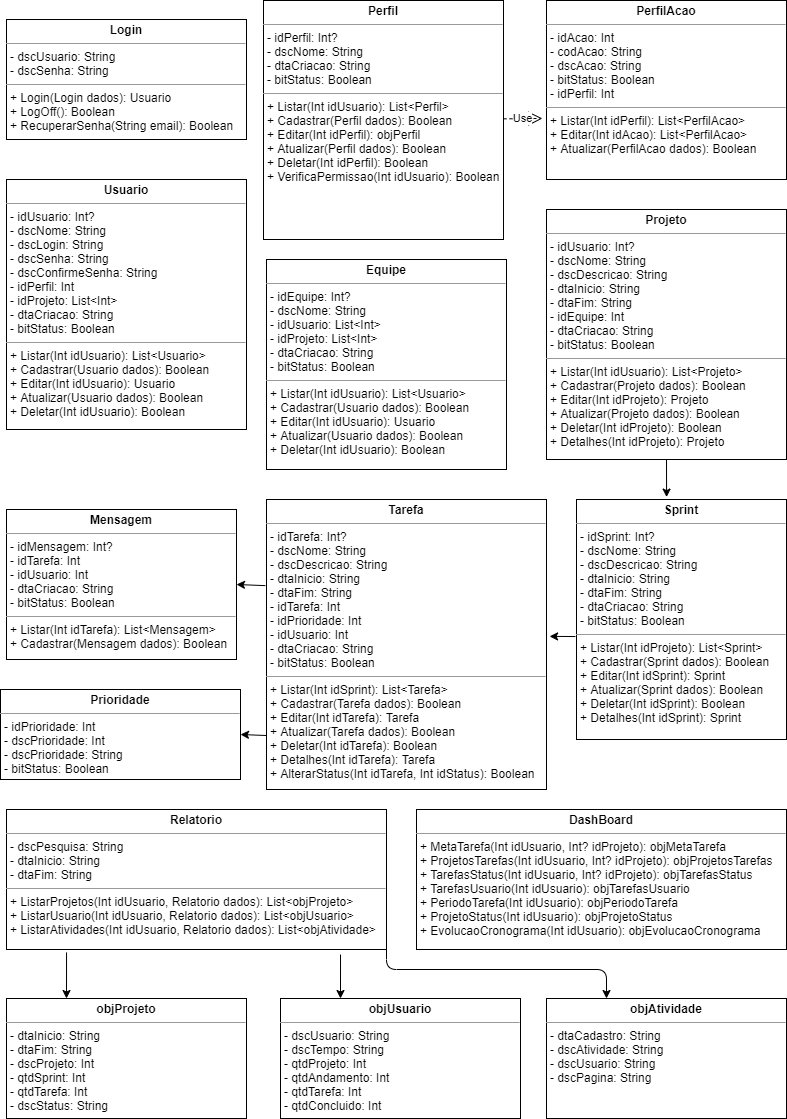

The diagram above was exported from draw.io. Its source (the exported page's mxGraphModel, read from the mxfile embedded in the PNG):
<mxGraphModel dx="1074" dy="800" grid="1" gridSize="10" guides="1" tooltips="1" connect="1" arrows="1" fold="1" page="1" pageScale="1" pageWidth="827" pageHeight="1169" math="0" shadow="0">
  <root>
    <mxCell id="0" />
    <mxCell id="1" parent="0" />
    <mxCell id="3" value="&lt;p style=&quot;margin: 0px ; margin-top: 4px ; text-align: center&quot;&gt;&lt;b&gt;Login&lt;/b&gt;&lt;/p&gt;&lt;hr size=&quot;1&quot;&gt;&lt;p style=&quot;margin: 0px ; margin-left: 4px&quot;&gt;- dscUsuario: String&lt;br&gt;- dscSenha: String&lt;br&gt;&lt;/p&gt;&lt;hr size=&quot;1&quot;&gt;&lt;p style=&quot;margin: 0px 0px 0px 4px&quot;&gt;+ Login(Login dados): Usuario&lt;br&gt;+ LogOff(): Boolean&lt;/p&gt;&lt;p style=&quot;margin: 0px 0px 0px 4px&quot;&gt;+ RecuperarSenha(String email): Boolean&lt;/p&gt;" style="verticalAlign=top;align=left;overflow=fill;fontSize=12;fontFamily=Helvetica;html=1;" vertex="1" parent="1">
      <mxGeometry x="20" y="40" width="240" height="120" as="geometry" />
    </mxCell>
    <mxCell id="4" value="&lt;p style=&quot;margin: 0px ; margin-top: 4px ; text-align: center&quot;&gt;&lt;b&gt;DashBoard&lt;/b&gt;&lt;/p&gt;&lt;hr size=&quot;1&quot;&gt;&lt;p style=&quot;margin: 0px 0px 0px 4px&quot;&gt;+ MetaTarefa(Int idUsuario, Int? idProjeto): objMetaTarefa&lt;br&gt;+ ProjetosTarefas(Int idUsuario, Int? idProjeto): objProjetosTarefas&lt;/p&gt;&lt;p style=&quot;margin: 0px 0px 0px 4px&quot;&gt;&lt;span&gt;+ TarefasStatus(Int idUsuario, Int? idProjeto): objTarefasStatus&lt;/span&gt;&lt;/p&gt;&lt;p style=&quot;margin: 0px 0px 0px 4px&quot;&gt;+ TarefasUsuario(Int idUsuario): objTarefasUsuario&lt;span&gt;&lt;br&gt;&lt;/span&gt;&lt;/p&gt;&lt;p style=&quot;margin: 0px 0px 0px 4px&quot;&gt;+ PeriodoTarefa(Int idUsuario): objPeriodoTarefa&lt;br&gt;+ ProjetoStatus(Int idUsuario): objProjetoStatus&lt;/p&gt;&lt;p style=&quot;margin: 0px 0px 0px 4px&quot;&gt;+ EvolucaoCronograma(Int idUsuario): objEvolucaoCronograma&lt;/p&gt;" style="verticalAlign=top;align=left;overflow=fill;fontSize=12;fontFamily=Helvetica;html=1;" vertex="1" parent="1">
      <mxGeometry x="430" y="830" width="370" height="140" as="geometry" />
    </mxCell>
    <mxCell id="5" value="&lt;p style=&quot;margin: 0px ; margin-top: 4px ; text-align: center&quot;&gt;&lt;b&gt;Perfil&lt;/b&gt;&lt;/p&gt;&lt;hr size=&quot;1&quot;&gt;&lt;p style=&quot;margin: 0px ; margin-left: 4px&quot;&gt;- idPerfil: Int?&lt;br&gt;&lt;/p&gt;&lt;p style=&quot;margin: 0px ; margin-left: 4px&quot;&gt;- dscNome: String&lt;br&gt;&lt;/p&gt;&lt;p style=&quot;margin: 0px ; margin-left: 4px&quot;&gt;- dtaCriacao: String&lt;br&gt;&lt;/p&gt;&lt;p style=&quot;margin: 0px ; margin-left: 4px&quot;&gt;- bitStatus: Boolean&lt;br&gt;&lt;/p&gt;&lt;hr size=&quot;1&quot;&gt;&lt;p style=&quot;margin: 0px 0px 0px 4px&quot;&gt;+ Listar(Int idUsuario): List&amp;lt;Perfil&amp;gt;&lt;br&gt;&lt;/p&gt;&lt;p style=&quot;margin: 0px 0px 0px 4px&quot;&gt;+ Cadastrar(Perfil dados): Boolean&lt;br&gt;+ Editar(Int idPerfil): objPerfil&lt;/p&gt;&lt;p style=&quot;margin: 0px 0px 0px 4px&quot;&gt;+ Atualizar(Perfil dados): Boolean&lt;/p&gt;&lt;p style=&quot;margin: 0px 0px 0px 4px&quot;&gt;+ Deletar(Int idPerfil): Boolean&lt;br&gt;&lt;/p&gt;&lt;p style=&quot;margin: 0px 0px 0px 4px&quot;&gt;+ VerificaPermissao(Int idUsuario): Boolean&lt;br&gt;&lt;/p&gt;" style="verticalAlign=top;align=left;overflow=fill;fontSize=12;fontFamily=Helvetica;html=1;" vertex="1" parent="1">
      <mxGeometry x="277" y="21" width="240" height="239" as="geometry" />
    </mxCell>
    <mxCell id="6" value="&lt;p style=&quot;margin: 0px ; margin-top: 4px ; text-align: center&quot;&gt;&lt;b&gt;PerfilAcao&lt;/b&gt;&lt;/p&gt;&lt;hr size=&quot;1&quot;&gt;&lt;p style=&quot;margin: 0px 0px 0px 4px&quot;&gt;- idAcao: Int&lt;br&gt;&lt;/p&gt;&lt;p style=&quot;margin: 0px 0px 0px 4px&quot;&gt;- codAcao: String&lt;/p&gt;&lt;p style=&quot;margin: 0px 0px 0px 4px&quot;&gt;- dscAcao: String&lt;br&gt;&lt;/p&gt;&lt;p style=&quot;margin: 0px 0px 0px 4px&quot;&gt;- bitStatus: Boolean&lt;/p&gt;&lt;p style=&quot;margin: 0px ; margin-left: 4px&quot;&gt;- idPerfil: Int&lt;/p&gt;&lt;hr size=&quot;1&quot;&gt;&lt;p style=&quot;margin: 0px 0px 0px 4px&quot;&gt;+ Listar(Int idPerfil): List&amp;lt;PerfilAcao&amp;gt;&lt;br&gt;&lt;/p&gt;&lt;p style=&quot;margin: 0px 0px 0px 4px&quot;&gt;+ Editar(Int idAcao): List&amp;lt;PerfilAcao&amp;gt;&lt;br&gt;&lt;/p&gt;&lt;p style=&quot;margin: 0px 0px 0px 4px&quot;&gt;+ Atualizar(PerfilAcao dados): Boolean&lt;/p&gt;" style="verticalAlign=top;align=left;overflow=fill;fontSize=12;fontFamily=Helvetica;html=1;" vertex="1" parent="1">
      <mxGeometry x="560" y="21" width="240" height="179" as="geometry" />
    </mxCell>
    <mxCell id="8" value="&lt;p style=&quot;margin: 0px ; margin-top: 4px ; text-align: center&quot;&gt;&lt;b&gt;Usuario&lt;/b&gt;&lt;/p&gt;&lt;hr size=&quot;1&quot;&gt;&lt;p style=&quot;margin: 0px ; margin-left: 4px&quot;&gt;- idUsuario: Int?&lt;br&gt;&lt;/p&gt;&lt;p style=&quot;margin: 0px ; margin-left: 4px&quot;&gt;- dscNome: String&lt;br&gt;&lt;/p&gt;&lt;p style=&quot;margin: 0px ; margin-left: 4px&quot;&gt;- dscLogin: String&lt;/p&gt;&lt;p style=&quot;margin: 0px ; margin-left: 4px&quot;&gt;- dscSenha: String&lt;/p&gt;&lt;p style=&quot;margin: 0px ; margin-left: 4px&quot;&gt;- dscConfirmeSenha: String&lt;/p&gt;&lt;p style=&quot;margin: 0px ; margin-left: 4px&quot;&gt;- idPerfil: Int&lt;/p&gt;&lt;p style=&quot;margin: 0px ; margin-left: 4px&quot;&gt;- idProjeto: List&amp;lt;Int&amp;gt;&lt;/p&gt;&lt;p style=&quot;margin: 0px 0px 0px 4px&quot;&gt;- dtaCriacao: String&lt;br&gt;&lt;/p&gt;&lt;p style=&quot;margin: 0px 0px 0px 4px&quot;&gt;- bitStatus: Boolean&lt;/p&gt;&lt;hr size=&quot;1&quot;&gt;&lt;p style=&quot;margin: 0px 0px 0px 4px&quot;&gt;+ Listar(Int idUsuario): List&amp;lt;Usuario&amp;gt;&lt;br&gt;&lt;/p&gt;&lt;p style=&quot;margin: 0px 0px 0px 4px&quot;&gt;+ Cadastrar(Usuario dados): Boolean&lt;br&gt;+ Editar(Int idUsuario): Usuario&lt;/p&gt;&lt;p style=&quot;margin: 0px 0px 0px 4px&quot;&gt;+ Atualizar(Usuario dados): Boolean&lt;/p&gt;&lt;p style=&quot;margin: 0px 0px 0px 4px&quot;&gt;+ Deletar(Int idUsuario): Boolean&lt;br&gt;&lt;/p&gt;" style="verticalAlign=top;align=left;overflow=fill;fontSize=12;fontFamily=Helvetica;html=1;" vertex="1" parent="1">
      <mxGeometry x="20" y="200" width="240" height="250" as="geometry" />
    </mxCell>
    <mxCell id="9" value="&lt;p style=&quot;margin: 0px ; margin-top: 4px ; text-align: center&quot;&gt;&lt;b&gt;Equipe&lt;/b&gt;&lt;/p&gt;&lt;hr size=&quot;1&quot;&gt;&lt;p style=&quot;margin: 0px ; margin-left: 4px&quot;&gt;- idEquipe: Int?&lt;br&gt;&lt;/p&gt;&lt;p style=&quot;margin: 0px ; margin-left: 4px&quot;&gt;- dscNome: String&lt;/p&gt;&lt;p style=&quot;margin: 0px ; margin-left: 4px&quot;&gt;- idUsuario: List&amp;lt;Int&amp;gt;&lt;/p&gt;&lt;p style=&quot;margin: 0px ; margin-left: 4px&quot;&gt;- idProjeto: List&amp;lt;Int&amp;gt;&lt;/p&gt;&lt;p style=&quot;margin: 0px 0px 0px 4px&quot;&gt;- dtaCriacao: String&lt;br&gt;&lt;/p&gt;&lt;p style=&quot;margin: 0px 0px 0px 4px&quot;&gt;- bitStatus: Boolean&lt;/p&gt;&lt;hr size=&quot;1&quot;&gt;&lt;p style=&quot;margin: 0px 0px 0px 4px&quot;&gt;+ Listar(Int idUsuario): List&amp;lt;Usuario&amp;gt;&lt;br&gt;&lt;/p&gt;&lt;p style=&quot;margin: 0px 0px 0px 4px&quot;&gt;+ Cadastrar(Usuario dados): Boolean&lt;br&gt;+ Editar(Int idUsuario): Usuario&lt;/p&gt;&lt;p style=&quot;margin: 0px 0px 0px 4px&quot;&gt;+ Atualizar(Usuario dados): Boolean&lt;/p&gt;&lt;p style=&quot;margin: 0px 0px 0px 4px&quot;&gt;+ Deletar(Int idUsuario): Boolean&lt;br&gt;&lt;/p&gt;" style="verticalAlign=top;align=left;overflow=fill;fontSize=12;fontFamily=Helvetica;html=1;" vertex="1" parent="1">
      <mxGeometry x="280" y="280" width="240" height="210" as="geometry" />
    </mxCell>
    <mxCell id="27" style="edgeStyle=none;html=1;entryX=0.429;entryY=-0.01;entryDx=0;entryDy=0;exitX=0.5;exitY=1;exitDx=0;exitDy=0;entryPerimeter=0;" edge="1" parent="1" source="24" target="26">
      <mxGeometry relative="1" as="geometry" />
    </mxCell>
    <mxCell id="24" value="&lt;p style=&quot;margin: 0px ; margin-top: 4px ; text-align: center&quot;&gt;&lt;b&gt;Projeto&lt;/b&gt;&lt;/p&gt;&lt;hr size=&quot;1&quot;&gt;&lt;p style=&quot;margin: 0px ; margin-left: 4px&quot;&gt;- idUsuario: Int?&lt;br&gt;&lt;/p&gt;&lt;p style=&quot;margin: 0px ; margin-left: 4px&quot;&gt;- dscNome: String&lt;br&gt;&lt;/p&gt;&lt;p style=&quot;margin: 0px ; margin-left: 4px&quot;&gt;- dscDescricao: String&lt;/p&gt;&lt;p style=&quot;margin: 0px ; margin-left: 4px&quot;&gt;- dtaInicio: String&lt;/p&gt;&lt;p style=&quot;margin: 0px ; margin-left: 4px&quot;&gt;- dtaFim: String&lt;/p&gt;&lt;p style=&quot;margin: 0px ; margin-left: 4px&quot;&gt;- idEquipe: Int&lt;/p&gt;&lt;p style=&quot;margin: 0px 0px 0px 4px&quot;&gt;- dtaCriacao: String&lt;br&gt;&lt;/p&gt;&lt;p style=&quot;margin: 0px 0px 0px 4px&quot;&gt;- bitStatus: Boolean&lt;/p&gt;&lt;hr size=&quot;1&quot;&gt;&lt;p style=&quot;margin: 0px 0px 0px 4px&quot;&gt;+ Listar(Int idUsuario): List&amp;lt;Projeto&amp;gt;&lt;br&gt;&lt;/p&gt;&lt;p style=&quot;margin: 0px 0px 0px 4px&quot;&gt;+ Cadastrar(Projeto dados): Boolean&lt;br&gt;+ Editar(Int idProjeto): Projeto&lt;/p&gt;&lt;p style=&quot;margin: 0px 0px 0px 4px&quot;&gt;+ Atualizar(Projeto dados): Boolean&lt;/p&gt;&lt;p style=&quot;margin: 0px 0px 0px 4px&quot;&gt;+ Deletar(Int idProjeto): Boolean&lt;br&gt;&lt;/p&gt;&lt;p style=&quot;margin: 0px 0px 0px 4px&quot;&gt;+ Detalhes(Int idProjeto): Projeto&lt;br&gt;&lt;/p&gt;" style="verticalAlign=top;align=left;overflow=fill;fontSize=12;fontFamily=Helvetica;html=1;" vertex="1" parent="1">
      <mxGeometry x="560" y="230" width="240" height="250" as="geometry" />
    </mxCell>
    <mxCell id="30" style="edgeStyle=none;html=1;entryX=1.011;entryY=0.472;entryDx=0;entryDy=0;entryPerimeter=0;exitX=-0.005;exitY=0.571;exitDx=0;exitDy=0;exitPerimeter=0;" edge="1" parent="1" source="26" target="28">
      <mxGeometry relative="1" as="geometry">
        <Array as="points" />
      </mxGeometry>
    </mxCell>
    <mxCell id="26" value="&lt;p style=&quot;margin: 0px ; margin-top: 4px ; text-align: center&quot;&gt;&lt;b&gt;Sprint&lt;/b&gt;&lt;/p&gt;&lt;hr size=&quot;1&quot;&gt;&lt;p style=&quot;margin: 0px ; margin-left: 4px&quot;&gt;- idSprint: Int?&lt;br&gt;&lt;/p&gt;&lt;p style=&quot;margin: 0px ; margin-left: 4px&quot;&gt;- dscNome: String&lt;br&gt;&lt;/p&gt;&lt;p style=&quot;margin: 0px ; margin-left: 4px&quot;&gt;- dscDescricao: String&lt;/p&gt;&lt;p style=&quot;margin: 0px ; margin-left: 4px&quot;&gt;- dtaInicio: String&lt;/p&gt;&lt;p style=&quot;margin: 0px ; margin-left: 4px&quot;&gt;- dtaFim: String&lt;/p&gt;&lt;p style=&quot;margin: 0px 0px 0px 4px&quot;&gt;- dtaCriacao: String&lt;br&gt;&lt;/p&gt;&lt;p style=&quot;margin: 0px 0px 0px 4px&quot;&gt;- bitStatus: Boolean&lt;/p&gt;&lt;hr size=&quot;1&quot;&gt;&lt;p style=&quot;margin: 0px 0px 0px 4px&quot;&gt;+ Listar(Int idProjeto): List&amp;lt;Sprint&amp;gt;&lt;br&gt;&lt;/p&gt;&lt;p style=&quot;margin: 0px 0px 0px 4px&quot;&gt;+ Cadastrar(Sprint dados): Boolean&lt;br&gt;+ Editar(Int idSprint): Sprint&lt;/p&gt;&lt;p style=&quot;margin: 0px 0px 0px 4px&quot;&gt;+ Atualizar(Sprint dados): Boolean&lt;/p&gt;&lt;p style=&quot;margin: 0px 0px 0px 4px&quot;&gt;+ Deletar(Int idSprint): Boolean&lt;br&gt;&lt;/p&gt;&lt;p style=&quot;margin: 0px 0px 0px 4px&quot;&gt;+ Detalhes(Int idSprint): Sprint&lt;br&gt;&lt;/p&gt;" style="verticalAlign=top;align=left;overflow=fill;fontSize=12;fontFamily=Helvetica;html=1;" vertex="1" parent="1">
      <mxGeometry x="590" y="520" width="210" height="240" as="geometry" />
    </mxCell>
    <mxCell id="31" style="edgeStyle=none;html=1;entryX=1;entryY=0.5;entryDx=0;entryDy=0;exitX=-0.004;exitY=0.297;exitDx=0;exitDy=0;exitPerimeter=0;" edge="1" parent="1" source="28" target="29">
      <mxGeometry relative="1" as="geometry" />
    </mxCell>
    <mxCell id="43" style="edgeStyle=none;html=1;entryX=1;entryY=0.5;entryDx=0;entryDy=0;exitX=0.004;exitY=0.814;exitDx=0;exitDy=0;exitPerimeter=0;" edge="1" parent="1" source="28" target="40">
      <mxGeometry relative="1" as="geometry" />
    </mxCell>
    <mxCell id="28" value="&lt;p style=&quot;margin: 0px ; margin-top: 4px ; text-align: center&quot;&gt;&lt;b&gt;Tarefa&lt;/b&gt;&lt;/p&gt;&lt;hr size=&quot;1&quot;&gt;&lt;p style=&quot;margin: 0px ; margin-left: 4px&quot;&gt;- idTarefa: Int?&lt;br&gt;&lt;/p&gt;&lt;p style=&quot;margin: 0px ; margin-left: 4px&quot;&gt;- dscNome: String&lt;br&gt;&lt;/p&gt;&lt;p style=&quot;margin: 0px ; margin-left: 4px&quot;&gt;- dscDescricao: String&lt;/p&gt;&lt;p style=&quot;margin: 0px ; margin-left: 4px&quot;&gt;- dtaInicio: String&lt;/p&gt;&lt;p style=&quot;margin: 0px ; margin-left: 4px&quot;&gt;- dtaFim: String&lt;/p&gt;&lt;p style=&quot;margin: 0px ; margin-left: 4px&quot;&gt;- idTarefa: Int&lt;/p&gt;&lt;p style=&quot;margin: 0px ; margin-left: 4px&quot;&gt;- idPrioridade: Int&lt;/p&gt;&lt;p style=&quot;margin: 0px ; margin-left: 4px&quot;&gt;- idUsuario: Int&lt;/p&gt;&lt;p style=&quot;margin: 0px 0px 0px 4px&quot;&gt;- dtaCriacao: String&lt;br&gt;&lt;/p&gt;&lt;p style=&quot;margin: 0px 0px 0px 4px&quot;&gt;- bitStatus: Boolean&lt;/p&gt;&lt;hr size=&quot;1&quot;&gt;&lt;p style=&quot;margin: 0px 0px 0px 4px&quot;&gt;+ Listar(Int idSprint): List&amp;lt;Tarefa&amp;gt;&lt;br&gt;&lt;/p&gt;&lt;p style=&quot;margin: 0px 0px 0px 4px&quot;&gt;+ Cadastrar(Tarefa dados): Boolean&lt;br&gt;+ Editar(Int idTarefa): Tarefa&lt;/p&gt;&lt;p style=&quot;margin: 0px 0px 0px 4px&quot;&gt;+ Atualizar(Tarefa dados): Boolean&lt;/p&gt;&lt;p style=&quot;margin: 0px 0px 0px 4px&quot;&gt;+ Deletar(Int idTarefa): Boolean&lt;br&gt;&lt;/p&gt;&lt;p style=&quot;margin: 0px 0px 0px 4px&quot;&gt;+ Detalhes(Int idTarefa): Tarefa&lt;br&gt;&lt;/p&gt;&lt;p style=&quot;margin: 0px 0px 0px 4px&quot;&gt;+ AlterarStatus(Int idTarefa, Int idStatus): Boolean&lt;br&gt;&lt;/p&gt;" style="verticalAlign=top;align=left;overflow=fill;fontSize=12;fontFamily=Helvetica;html=1;" vertex="1" parent="1">
      <mxGeometry x="280" y="520" width="280" height="290" as="geometry" />
    </mxCell>
    <mxCell id="29" value="&lt;p style=&quot;margin: 0px ; margin-top: 4px ; text-align: center&quot;&gt;&lt;b&gt;Mensagem&lt;/b&gt;&lt;/p&gt;&lt;hr size=&quot;1&quot;&gt;&lt;p style=&quot;margin: 0px ; margin-left: 4px&quot;&gt;- idMensagem: Int?&lt;/p&gt;&lt;p style=&quot;margin: 0px ; margin-left: 4px&quot;&gt;- idTarefa: Int&lt;br&gt;&lt;/p&gt;&lt;p style=&quot;margin: 0px ; margin-left: 4px&quot;&gt;- idUsuario: Int&lt;/p&gt;&lt;p style=&quot;margin: 0px 0px 0px 4px&quot;&gt;- dtaCriacao: String&lt;br&gt;&lt;/p&gt;&lt;p style=&quot;margin: 0px 0px 0px 4px&quot;&gt;- bitStatus: Boolean&lt;/p&gt;&lt;hr size=&quot;1&quot;&gt;&lt;p style=&quot;margin: 0px 0px 0px 4px&quot;&gt;+ Listar(Int idTarefa): List&amp;lt;Mensagem&amp;gt;&lt;/p&gt;&lt;p style=&quot;margin: 0px 0px 0px 4px&quot;&gt;+ Cadastrar(Mensagem dados): Boolean&lt;br&gt;&lt;/p&gt;" style="verticalAlign=top;align=left;overflow=fill;fontSize=12;fontFamily=Helvetica;html=1;" vertex="1" parent="1">
      <mxGeometry x="20" y="530" width="230" height="150" as="geometry" />
    </mxCell>
    <mxCell id="47" style="edgeStyle=none;html=1;entryX=0.25;entryY=0;entryDx=0;entryDy=0;exitX=0.158;exitY=1.021;exitDx=0;exitDy=0;exitPerimeter=0;" edge="1" parent="1" source="32" target="44">
      <mxGeometry relative="1" as="geometry" />
    </mxCell>
    <mxCell id="48" style="edgeStyle=none;html=1;entryX=0.25;entryY=0;entryDx=0;entryDy=0;exitX=0.879;exitY=1.036;exitDx=0;exitDy=0;exitPerimeter=0;" edge="1" parent="1" source="32" target="45">
      <mxGeometry relative="1" as="geometry" />
    </mxCell>
    <mxCell id="49" style="edgeStyle=none;html=1;entryX=0.25;entryY=0;entryDx=0;entryDy=0;exitX=1;exitY=1;exitDx=0;exitDy=0;" edge="1" parent="1" source="32" target="46">
      <mxGeometry relative="1" as="geometry">
        <Array as="points">
          <mxPoint x="400" y="990" />
          <mxPoint x="620" y="990" />
        </Array>
      </mxGeometry>
    </mxCell>
    <mxCell id="32" value="&lt;p style=&quot;margin: 0px ; margin-top: 4px ; text-align: center&quot;&gt;&lt;b&gt;Relatorio&lt;/b&gt;&lt;/p&gt;&lt;hr size=&quot;1&quot;&gt;&lt;p style=&quot;margin: 0px ; margin-left: 4px&quot;&gt;- dscPesquisa: String&lt;/p&gt;&lt;p style=&quot;margin: 0px ; margin-left: 4px&quot;&gt;- dtaInicio: String&lt;/p&gt;&lt;p style=&quot;margin: 0px ; margin-left: 4px&quot;&gt;- dtaFim: String&lt;/p&gt;&lt;hr size=&quot;1&quot;&gt;&lt;p style=&quot;margin: 0px 0px 0px 4px&quot;&gt;+ ListarProjetos(Int idUsuario, Relatorio dados): List&amp;lt;objProjeto&amp;gt;&lt;br&gt;&lt;/p&gt;&lt;p style=&quot;margin: 0px 0px 0px 4px&quot;&gt;+ ListarUsuario(Int idUsuario, Relatorio dados): List&amp;lt;objUsuario&amp;gt;&lt;br&gt;&lt;/p&gt;&lt;p style=&quot;margin: 0px 0px 0px 4px&quot;&gt;+ ListarAtividades(Int idUsuario, Relatorio dados): List&amp;lt;objAtividade&amp;gt;&lt;br&gt;&lt;/p&gt;" style="verticalAlign=top;align=left;overflow=fill;fontSize=12;fontFamily=Helvetica;html=1;" vertex="1" parent="1">
      <mxGeometry x="20" y="830" width="380" height="140" as="geometry" />
    </mxCell>
    <mxCell id="40" value="&lt;p style=&quot;margin: 0px ; margin-top: 4px ; text-align: center&quot;&gt;&lt;b&gt;Prioridade&lt;/b&gt;&lt;/p&gt;&lt;hr size=&quot;1&quot;&gt;&lt;p style=&quot;margin: 0px ; margin-left: 4px&quot;&gt;- idPrioridade: Int&lt;br&gt;&lt;/p&gt;&lt;p style=&quot;margin: 0px ; margin-left: 4px&quot;&gt;- dscPrioridade: Int&lt;/p&gt;&lt;p style=&quot;margin: 0px ; margin-left: 4px&quot;&gt;- dscPrioridade: String&lt;br&gt;&lt;/p&gt;&lt;p style=&quot;margin: 0px ; margin-left: 4px&quot;&gt;- bitStatus: Boolean&lt;/p&gt;&lt;hr size=&quot;1&quot;&gt;&lt;p style=&quot;margin: 0px 0px 0px 4px&quot;&gt;&lt;br&gt;&lt;/p&gt;&lt;p style=&quot;margin: 0px 0px 0px 4px&quot;&gt;&lt;br&gt;&lt;/p&gt;" style="verticalAlign=top;align=left;overflow=fill;fontSize=12;fontFamily=Helvetica;html=1;" vertex="1" parent="1">
      <mxGeometry x="14" y="710" width="240" height="90" as="geometry" />
    </mxCell>
    <mxCell id="42" value="Use" style="endArrow=open;endSize=12;dashed=1;html=1;entryX=-0.017;entryY=0.659;entryDx=0;entryDy=0;entryPerimeter=0;" edge="1" parent="1" source="5" target="6">
      <mxGeometry width="160" relative="1" as="geometry">
        <mxPoint x="410" y="280" as="sourcePoint" />
        <mxPoint x="570" y="280" as="targetPoint" />
      </mxGeometry>
    </mxCell>
    <mxCell id="44" value="&lt;p style=&quot;margin: 0px ; margin-top: 4px ; text-align: center&quot;&gt;&lt;b&gt;objProjeto&lt;/b&gt;&lt;/p&gt;&lt;hr size=&quot;1&quot;&gt;&lt;p style=&quot;margin: 0px 0px 0px 4px&quot;&gt;- dtaInicio: String&lt;/p&gt;&lt;p style=&quot;margin: 0px 0px 0px 4px&quot;&gt;- dtaFim: String&lt;/p&gt;&lt;p style=&quot;margin: 0px ; margin-left: 4px&quot;&gt;- dscProjeto: Int&lt;/p&gt;&lt;p style=&quot;margin: 0px ; margin-left: 4px&quot;&gt;- qtdSprint: Int&lt;br&gt;&lt;/p&gt;&lt;p style=&quot;margin: 0px ; margin-left: 4px&quot;&gt;- qtdTarefa: Int&lt;/p&gt;&lt;p style=&quot;margin: 0px ; margin-left: 4px&quot;&gt;- dscStatus: String&lt;/p&gt;&lt;hr size=&quot;1&quot;&gt;&lt;p style=&quot;margin: 0px 0px 0px 4px&quot;&gt;&lt;br&gt;&lt;/p&gt;&lt;p style=&quot;margin: 0px 0px 0px 4px&quot;&gt;&lt;br&gt;&lt;/p&gt;" style="verticalAlign=top;align=left;overflow=fill;fontSize=12;fontFamily=Helvetica;html=1;" vertex="1" parent="1">
      <mxGeometry x="20" y="1019" width="240" height="120" as="geometry" />
    </mxCell>
    <mxCell id="45" value="&lt;p style=&quot;margin: 0px ; margin-top: 4px ; text-align: center&quot;&gt;&lt;b&gt;objUsuario&lt;/b&gt;&lt;/p&gt;&lt;hr size=&quot;1&quot;&gt;&lt;p style=&quot;margin: 0px 0px 0px 4px&quot;&gt;- dscUsuario: String&lt;br&gt;&lt;/p&gt;&lt;p style=&quot;margin: 0px 0px 0px 4px&quot;&gt;- dscTempo: String&lt;/p&gt;&lt;p style=&quot;margin: 0px 0px 0px 4px&quot;&gt;- qtdProjeto: Int&lt;/p&gt;&lt;p style=&quot;margin: 0px ; margin-left: 4px&quot;&gt;- qtdAndamento: Int&lt;br&gt;&lt;/p&gt;&lt;p style=&quot;margin: 0px ; margin-left: 4px&quot;&gt;- qtdTarefa: Int&lt;/p&gt;&lt;p style=&quot;margin: 0px ; margin-left: 4px&quot;&gt;- qtdConcluido: Int&lt;/p&gt;&lt;hr size=&quot;1&quot;&gt;&lt;p style=&quot;margin: 0px 0px 0px 4px&quot;&gt;&lt;br&gt;&lt;/p&gt;&lt;p style=&quot;margin: 0px 0px 0px 4px&quot;&gt;&lt;br&gt;&lt;/p&gt;" style="verticalAlign=top;align=left;overflow=fill;fontSize=12;fontFamily=Helvetica;html=1;" vertex="1" parent="1">
      <mxGeometry x="294" y="1019" width="240" height="120" as="geometry" />
    </mxCell>
    <mxCell id="46" value="&lt;p style=&quot;margin: 0px ; margin-top: 4px ; text-align: center&quot;&gt;&lt;b&gt;objAtividade&lt;/b&gt;&lt;/p&gt;&lt;hr size=&quot;1&quot;&gt;&lt;p style=&quot;margin: 0px 0px 0px 4px&quot;&gt;- dtaCadastro: String&lt;br&gt;&lt;/p&gt;&lt;p style=&quot;margin: 0px 0px 0px 4px&quot;&gt;- dscAtividade: String&lt;/p&gt;&lt;p style=&quot;margin: 0px 0px 0px 4px&quot;&gt;- dscUsuario: String&lt;/p&gt;&lt;p style=&quot;margin: 0px ; margin-left: 4px&quot;&gt;- dscPagina: String&lt;/p&gt;&lt;p style=&quot;margin: 0px ; margin-left: 4px&quot;&gt;&lt;br&gt;&lt;/p&gt;&lt;p style=&quot;margin: 0px ; margin-left: 4px&quot;&gt;&lt;br&gt;&lt;/p&gt;&lt;hr size=&quot;1&quot;&gt;&lt;p style=&quot;margin: 0px 0px 0px 4px&quot;&gt;&lt;br&gt;&lt;/p&gt;&lt;p style=&quot;margin: 0px 0px 0px 4px&quot;&gt;&lt;br&gt;&lt;/p&gt;" style="verticalAlign=top;align=left;overflow=fill;fontSize=12;fontFamily=Helvetica;html=1;" vertex="1" parent="1">
      <mxGeometry x="560" y="1019" width="240" height="120" as="geometry" />
    </mxCell>
  </root>
</mxGraphModel>